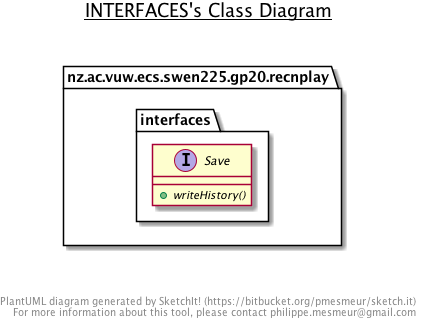

The diagram above was rendered by PlantUML. Its source (embedded in the PNG):
@startuml

title __INTERFACES's Class Diagram__\n

  namespace nz.ac.vuw.ecs.swen225.gp20.recnplay {
    namespace interfaces {
      interface nz.ac.vuw.ecs.swen225.gp20.recnplay.interfaces.Play {
          {abstract} + play()
      }
    }
  }
  

  namespace nz.ac.vuw.ecs.swen225.gp20.recnplay {
    namespace interfaces {
      interface nz.ac.vuw.ecs.swen225.gp20.recnplay.interfaces.Save {
          {abstract} + writeHistory()
      }
    }
  }
  



right footer


PlantUML diagram generated by SketchIt! (https://bitbucket.org/pmesmeur/sketch.it)
For more information about this tool, please contact philippe.mesmeur@gmail.com
endfooter

@enduml